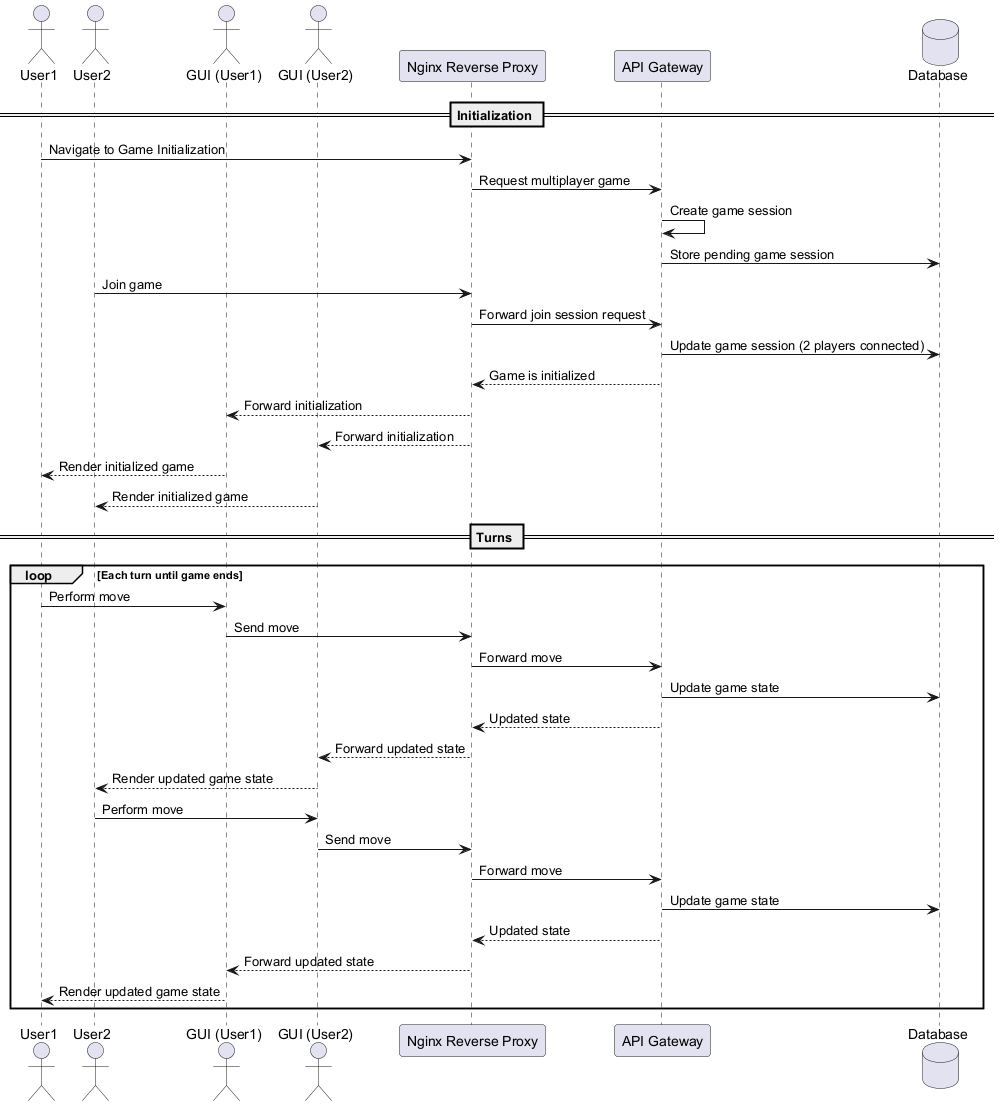

The diagram above was rendered by PlantUML. Its source (embedded in the PNG):
@startuml
actor User1
actor User2
actor GUI1 as "GUI (User1)"
actor GUI2 as "GUI (User2)"
participant "Nginx Reverse Proxy" as Proxy
participant "API Gateway" as Backend
database Database as "Database"

== Initialization ==
User1 -> Proxy: Navigate to Game Initialization
Proxy -> Backend: Request multiplayer game

Backend -> Backend: Create game session
Backend -> Database: Store pending game session

User2 -> Proxy: Join game
Proxy -> Backend: Forward join session request
Backend -> Database: Update game session (2 players connected)

Backend --> Proxy: Game is initialized
Proxy --> GUI1: Forward initialization
Proxy --> GUI2: Forward initialization

GUI1 --> User1: Render initialized game
GUI2 --> User2: Render initialized game

== Turns ==
loop Each turn until game ends
    User1 -> GUI1: Perform move
    GUI1 -> Proxy: Send move
    Proxy -> Backend: Forward move
    Backend -> Database: Update game state
    Backend --> Proxy: Updated state
    Proxy --> GUI2: Forward updated state
    GUI2 --> User2: Render updated game state

    User2 -> GUI2: Perform move
    GUI2 -> Proxy: Send move
    Proxy -> Backend: Forward move
    Backend -> Database: Update game state
    Backend --> Proxy: Updated state
    Proxy --> GUI1: Forward updated state
    GUI1 --> User1: Render updated game state
end
@enduml